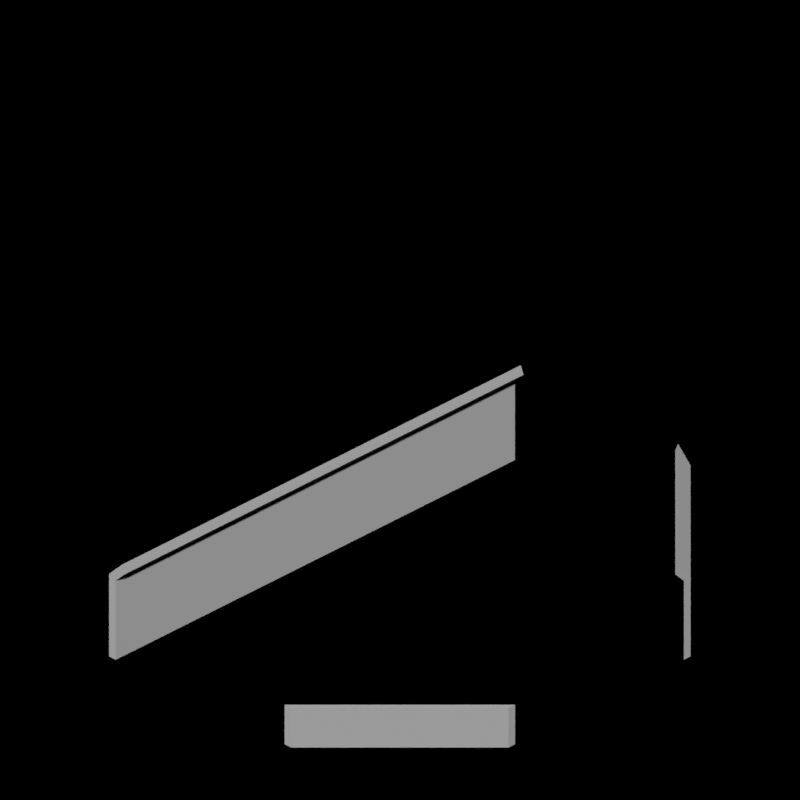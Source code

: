 # Source: tunnel-light.blend  (saved by Blender 2.93.20; exported with 4.5.12 LTS)
import bpy
from mathutils import Matrix  # noqa: F401  (used for matrix-valued properties, if any)

bpy.ops.wm.read_factory_settings(use_empty=True)
scene = bpy.context.scene
scene.name = 'Scene'

# ---- collections
col_collection = bpy.data.collections.new('Collection'); scene.collection.children.link(col_collection)

# ---- images (referenced by path relative to the original .blend; pixels are not part of the script)
import os
ASSET_DIR = os.environ.get("B2B_ASSET_DIR", "")  # directory of the original .blend (textures are referenced by path, not embedded)
HERE = os.path.dirname(os.path.abspath(__file__))  # packed textures are extracted next to this script under _unpacked/

def load_image(name, relpath, width, height, colorspace="sRGB"):
    """Load a texture the original file referenced (path relative to the .blend, or extracted next to this script)."""
    p = next((c for c in (os.path.join(HERE, relpath), os.path.join(ASSET_DIR, relpath)) if relpath and os.path.exists(c)), "")
    if p:
        img = bpy.data.images.load(p, check_existing=True)
        img.name = name
    else:  # same state as the original file: an image datablock whose file is absent (Cycles renders it pink)
        img = bpy.data.images.new(name, width, height)
        img.source = "FILE"
        img.filepath = "//" + (relpath or name)
    img.colorspace_settings.name = colorspace
    return img
img_light_mirrorball_exr_001 = load_image('light_mirrorball.exr.001', 'light_mirrorball.exr', 1024, 1024, 'Linear Rec.709')

# ---- materials (node trees are filled in below, after node groups)
mat_material = bpy.data.materials.new('Material')
mat_material.use_transparent_shadow = False

# ---- node groups
ng_worldmatch_001 = bpy.data.node_groups.new('WorldMatch.001', 'ShaderNodeTree')
_s = ng_worldmatch_001.interface.new_socket(name='Emission', in_out='OUTPUT', socket_type='NodeSocketShader')
_N = ng_worldmatch_001.nodes; _L = ng_worldmatch_001.links
n0 = _N.new('ShaderNodeEmission'); n0.name = 'Emission'; n0.location = (661, -128)
n0.inputs[1].default_value = 10.0
n1 = _N.new('ShaderNodeMapping'); n1.name = 'Mapping'; n1.location = (-416, -70)
n1.vector_type = 'TEXTURE'
n1.inputs[2].default_value = (1.571, 0.0, 3.142)
n1.inputs[3].default_value = (-1.0, -1.0, -1.0)
n2 = _N.new('ShaderNodeTexEnvironment'); n2.name = 'Environment Texture'; n2.location = (-199, -125)
n2.image = img_light_mirrorball_exr_001
n2.projection = 'MIRROR_BALL'
n3 = _N.new('ShaderNodeTexCoord'); n3.name = 'Texture Coordinate'; n3.location = (-661, -64)
n4 = _N.new('ShaderNodeValToRGB'); n4.name = 'ColorRamp.001'; n4.location = (350, -96)
while len(n4.color_ramp.elements) > 1: n4.color_ramp.elements.remove(n4.color_ramp.elements[-1])
n4.color_ramp.elements[0].position = 0.8273; n4.color_ramp.elements[0].color = (0.0, 0.0, 0.0, 1.0)
_e = n4.color_ramp.elements.new(0.9114); _e.color = (0.5, 0.5, 0.5, 1.0)
_e = n4.color_ramp.elements.new(1.0); _e.color = (1.0, 1.0, 1.0, 1.0)
n5 = _N.new('NodeGroupInput'); n5.name = 'Group Input'; n5.location = (-861, 0)
n6 = _N.new('NodeGroupOutput'); n6.name = 'Group Output'; n6.location = (851, 0)
_L.new(n0.outputs[0], n6.inputs[0])
_L.new(n1.outputs[0], n2.inputs[0])
_L.new(n3.outputs[0], n1.inputs[0])
_L.new(n4.outputs[0], n0.inputs[0])
_L.new(n2.outputs[0], n4.inputs[0])
n6.is_active_output = True

# ---- material node trees
mat_material.use_nodes = True; mat_material.node_tree.nodes.clear()
_N = mat_material.node_tree.nodes; _L = mat_material.node_tree.links
n0 = _N.new('ShaderNodeOutputMaterial'); n0.name = 'Material Output'; n0.location = (300, 300)
n1 = _N.new('ShaderNodeBsdfDiffuse'); n1.name = 'Diffuse BSDF'; n1.location = (10, 300)
n1.inputs[0].default_value = (0.42, 0.42, 0.42, 1.0)
n1.inputs[1].default_value = 0.5
_L.new(n1.outputs[0], n0.inputs[0])
n0.is_active_output = True

# ---- world
world_world_001 = bpy.data.worlds.new('World.001'); scene.world = world_world_001
world_world_001.use_nodes = True; world_world_001.node_tree.nodes.clear()
_N = world_world_001.node_tree.nodes; _L = world_world_001.node_tree.links
n0 = _N.new('ShaderNodeOutputWorld'); n0.name = 'World Output'; n0.location = (269, 188)
n1 = _N.new('ShaderNodeGroup'); n1.name = 'Group'; n1.location = (-100, 413)
n1.node_tree = ng_worldmatch_001
_L.new(n1.outputs[0], n0.inputs[0])
n0.is_active_output = True
world_world_001.color = (0.05088, 0.05088, 0.05088)
world_world_001.use_sun_shadow = False
world_world_001.sun_shadow_jitter_overblur = 0.0

# ---- cameras
cam_camera_002 = bpy.data.cameras.new('Camera.002')
cam_camera_002.type = 'ORTHO'
cam_camera_002.clip_end = 100.0
cam_camera_002.sensor_width = 32.0
cam_camera_002.ortho_scale = 11.76
cam_camera_002.show_background_images = True

# ---- meshes
me_referanceobject = bpy.data.meshes.new('ReferanceObject')
me_referanceobject.from_pydata([(-1.0, -1.0, 0.0), (1.0, -1.0, 0.0), (-1.0, 1.0, 0.0), (1.0, 1.0, 0.0), (-1.0, -1.0, 0.3906), (1.0, -1.0, 0.3906), (-1.0, 1.0, 0.3906), (1.0, 1.0, 0.3906), (-1.0, -1.0, 0.7836), (1.0, -1.0, 0.7836), (-1.0, 1.0, 0.7836), (1.0, 1.0, 0.7836)], [(2, 0), (0, 1), (1, 3), (3, 2), (4, 6), (5, 4), (7, 5), (6, 7), (8, 10), (9, 8), (11, 9), (10, 11), (1, 7), (1, 4), (0, 5), (3, 5), (3, 6), (2, 7), (2, 4), (0, 6), (2, 8), (2, 11), (0, 10), (0, 9), (1, 8), (1, 11), (3, 9), (3, 10)], [])
_uv = me_referanceobject.uv_layers.new(name='UVMap')
_uv.uv.foreach_set('vector', [])
me_referanceobject.use_remesh_fix_poles = True
me_referanceobject.use_remesh_preserve_attributes = False
me_referanceobject.update()
me_cube_024 = bpy.data.meshes.new('Cube.024')
me_cube_024.from_pydata([(1.894, 4.151, 0.0), (1.894, -4.151, 0.0), (-1.894, 4.151, 0.0), (-1.894, -4.151, 0.0), (-1.634, -4.151, 1.66), (-1.894, -4.151, 1.4), (-1.894, 4.151, 1.4), (-1.634, 4.151, 1.66), (1.894, -4.151, 1.4), (1.634, -4.151, 1.66), (1.634, 4.151, 1.66), (1.894, 4.151, 1.4), (1.755, 4.151, 0.0), (1.755, -4.151, 0.0), (-1.755, 4.151, 0.0), (-1.755, -4.151, 0.0), (-1.576, -4.151, 1.521), (-1.755, -4.151, 1.342), (-1.755, 4.151, 1.342), (-1.576, 4.151, 1.521), (1.755, -4.151, 1.342), (1.576, -4.151, 1.521), (1.576, 4.151, 1.521), (1.755, 4.151, 1.342)], [], [(10, 7, 4, 9), (0, 11, 8, 1), (3, 5, 6, 2), (4, 7, 6, 5), (10, 9, 8, 11), (22, 21, 16, 19), (12, 13, 20, 23), (15, 14, 18, 17), (16, 17, 18, 19), (22, 23, 20, 21), (10, 11, 23, 22), (6, 7, 19, 18), (3, 2, 14, 15), (4, 5, 17, 16), (0, 1, 13, 12), (8, 9, 21, 20), (1, 8, 20, 13), (9, 4, 16, 21), (5, 3, 15, 17), (2, 6, 18, 14), (7, 10, 22, 19), (11, 0, 12, 23)])
_uv = me_cube_024.uv_layers.new(name='UVMap')
_uv.uv.foreach_set('vector', [0.6451, 0.5, 0.8549, 0.5, 0.8549, 0.75, 0.6451, 0.75, 0.375, 0.5, 0.5858, 0.5, 0.5858, 0.75, 0.375, 0.75, 0.375, 0.0, 0.5858, 0.0, 0.5858, 0.25, 0.375, 0.25, 0.625, 0.0, 0.625, 0.25, 0.5858, 0.25, 0.5858, 0.0, 0.6451, 0.5, 0.6451, 0.75, 0.5858, 0.75, 0.5858, 0.5, 0.6451, 0.5, 0.6451, 0.75, 0.8549, 0.75, 0.8549, 0.5, 0.375, 0.5, 0.375, 0.75, 0.5858, 0.75, 0.5858, 0.5, 0.375, 0.0, 0.375, 0.25, 0.5858, 0.25, 0.5858, 0.0, 0.625, 0.0, 0.5858, 0.0, 0.5858, 0.25, 0.625, 0.25, 0.6451, 0.5, 0.5858, 0.5, 0.5858, 0.75, 0.6451, 0.75, 0.6451, 0.5, 0.5858, 0.5, 0.5858, 0.5, 0.6451, 0.5, 0.5858, 0.25, 0.625, 0.25, 0.625, 0.25, 0.5858, 0.25, 0.375, 0.0, 0.375, 0.25, 0.375, 0.25, 0.375, 0.0, 0.625, 0.0, 0.5858, 0.0, 0.5858, 0.0, 0.625, 0.0, 0.375, 0.5, 0.375, 0.75, 0.375, 0.75, 0.375, 0.5, 0.5858, 0.75, 0.6451, 0.75, 0.6451, 0.75, 0.5858, 0.75, 0.375, 0.75, 0.5858, 0.75, 0.5858, 0.75, 0.375, 0.75, 0.6451, 0.75, 0.8549, 0.75, 0.8549, 0.75, 0.6451, 0.75, 0.5858, 0.0, 0.375, 0.0, 0.375, 0.0, 0.5858, 0.0, 0.375, 0.25, 0.5858, 0.25, 0.5858, 0.25, 0.375, 0.25, 0.8549, 0.5, 0.6451, 0.5, 0.6451, 0.5, 0.8549, 0.5, 0.5858, 0.5, 0.375, 0.5, 0.375, 0.5, 0.5858, 0.5])
me_cube_024.materials.append(mat_material)
me_cube_024.use_remesh_fix_poles = True
me_cube_024.use_remesh_preserve_attributes = False
me_cube_024.update()
me_cube_025 = bpy.data.meshes.new('Cube.025')
me_cube_025.from_pydata([(4.151, -1.894, 0.0), (1.894, -4.151, 0.0), (4.151, 1.894, 0.0), (-1.894, -4.151, 0.0), (-1.634, -4.151, 1.66), (-1.894, -4.151, 1.4), (4.151, 1.894, 1.4), (4.151, 1.634, 1.66), (1.894, -4.151, 1.4), (1.634, -4.151, 1.66), (4.151, -1.634, 1.66), (4.151, -1.894, 1.4), (4.151, -1.755, 0.0), (1.755, -4.151, 0.0), (4.151, 1.755, 0.0), (-1.755, -4.151, 0.0), (-1.576, -4.151, 1.521), (-1.755, -4.151, 1.342), (4.151, 1.755, 1.342), (4.151, 1.576, 1.521), (1.755, -4.151, 1.342), (1.576, -4.151, 1.521), (4.151, -1.576, 1.521), (4.151, -1.755, 1.342)], [], [(10, 7, 4, 9), (0, 11, 8, 1), (3, 5, 6, 2), (4, 7, 6, 5), (10, 9, 8, 11), (22, 21, 16, 19), (12, 13, 20, 23), (15, 14, 18, 17), (16, 17, 18, 19), (22, 23, 20, 21), (10, 11, 23, 22), (6, 7, 19, 18), (3, 2, 14, 15), (4, 5, 17, 16), (0, 1, 13, 12), (8, 9, 21, 20), (1, 8, 20, 13), (9, 4, 16, 21), (5, 3, 15, 17), (2, 6, 18, 14), (7, 10, 22, 19), (11, 0, 12, 23)])
_uv = me_cube_025.uv_layers.new(name='UVMap')
_uv.uv.foreach_set('vector', [0.6451, 0.5, 0.8549, 0.5, 0.8549, 0.75, 0.6451, 0.75, 0.375, 0.5, 0.5858, 0.5, 0.5858, 0.75, 0.375, 0.75, 0.375, 0.0, 0.5858, 0.0, 0.5858, 0.25, 0.375, 0.25, 0.625, 0.0, 0.625, 0.25, 0.5858, 0.25, 0.5858, 0.0, 0.6451, 0.5, 0.6451, 0.75, 0.5858, 0.75, 0.5858, 0.5, 0.6451, 0.5, 0.6451, 0.75, 0.8549, 0.75, 0.8549, 0.5, 0.375, 0.5, 0.375, 0.75, 0.5858, 0.75, 0.5858, 0.5, 0.375, 0.0, 0.375, 0.25, 0.5858, 0.25, 0.5858, 0.0, 0.625, 0.0, 0.5858, 0.0, 0.5858, 0.25, 0.625, 0.25, 0.6451, 0.5, 0.5858, 0.5, 0.5858, 0.75, 0.6451, 0.75, 0.6451, 0.5, 0.5858, 0.5, 0.5858, 0.5, 0.6451, 0.5, 0.5858, 0.25, 0.625, 0.25, 0.625, 0.25, 0.5858, 0.25, 0.375, 0.0, 0.375, 0.25, 0.375, 0.25, 0.375, 0.0, 0.625, 0.0, 0.5858, 0.0, 0.5858, 0.0, 0.625, 0.0, 0.375, 0.5, 0.375, 0.75, 0.375, 0.75, 0.375, 0.5, 0.5858, 0.75, 0.6451, 0.75, 0.6451, 0.75, 0.5858, 0.75, 0.375, 0.75, 0.5858, 0.75, 0.5858, 0.75, 0.375, 0.75, 0.6451, 0.75, 0.8549, 0.75, 0.8549, 0.75, 0.6451, 0.75, 0.5858, 0.0, 0.375, 0.0, 0.375, 0.0, 0.5858, 0.0, 0.375, 0.25, 0.5858, 0.25, 0.5858, 0.25, 0.375, 0.25, 0.8549, 0.5, 0.6451, 0.5, 0.6451, 0.5, 0.8549, 0.5, 0.5858, 0.5, 0.375, 0.5, 0.375, 0.5, 0.5858, 0.5])
me_cube_025.materials.append(mat_material)
me_cube_025.use_remesh_fix_poles = True
me_cube_025.use_remesh_preserve_attributes = False
me_cube_025.update()
me_cube_026 = bpy.data.meshes.new('Cube.026')
me_cube_026.from_pydata([(1.894, 4.151, 0.0), (1.894, -4.151, 0.0), (-1.894, 4.151, 0.0), (-1.894, -4.151, 0.0), (-1.634, -4.151, 1.66), (-1.894, -4.151, 1.4), (-1.894, 4.151, 1.4), (-1.634, 4.151, 1.66), (1.894, -4.151, 1.4), (1.634, -4.151, 1.66), (1.634, 4.151, 1.66), (1.894, 4.151, 1.4), (1.755, 4.151, 0.0), (1.755, -4.151, 0.0), (-1.755, 4.151, 0.0), (-1.755, -4.151, 0.0), (-1.576, -4.151, 1.521), (-1.755, -4.151, 1.342), (-1.755, 4.151, 1.342), (-1.576, 4.151, 1.521), (1.755, -4.151, 1.342), (1.576, -4.151, 1.521), (1.576, 4.151, 1.521), (1.755, 4.151, 1.342), (4.151, -1.894, 0.0), (4.151, 1.894, 0.0), (4.151, 1.894, 1.4), (4.151, 1.634, 1.66), (4.151, -1.634, 1.66), (4.151, -1.894, 1.4), (4.151, -1.755, 0.0), (4.151, 1.755, 0.0), (4.151, 1.755, 1.342), (4.151, 1.576, 1.521), (4.151, -1.576, 1.521), (4.151, -1.755, 1.342), (-1.894, -4.151, 0.6712), (1.755, 4.151, 0.6712), (-1.894, 4.151, 0.6712), (1.755, -4.151, 0.6712), (4.151, 1.755, 0.6712), (1.894, 4.151, 0.6712), (4.151, 1.894, 0.6712), (-1.755, -4.151, 0.6712), (4.151, -1.755, 0.6712), (1.894, -4.151, 0.6712), (-1.755, 4.151, 0.6712), (4.151, -1.894, 0.6712)], [], [(21, 34, 35, 20), (30, 13, 39, 44), (3, 36, 38, 2), (4, 7, 6, 5), (33, 34, 21, 22), (32, 23, 37, 40), (31, 12, 0, 25), (15, 14, 46, 43), (16, 17, 18, 19), (33, 22, 23, 32), (10, 11, 23, 22), (6, 7, 19, 18), (3, 2, 14, 15), (4, 5, 17, 16), (30, 24, 1, 13), (8, 9, 21, 20), (1, 45, 39, 13), (9, 4, 16, 21), (5, 36, 43, 17), (2, 38, 46, 14), (7, 10, 22, 19), (11, 41, 37, 23), (28, 29, 35, 34), (26, 27, 33, 32), (25, 42, 40, 31), (27, 28, 34, 33), (29, 47, 44, 35), (16, 19, 22, 21), (7, 4, 9, 10), (27, 10, 9, 28), (11, 10, 27, 26), (0, 41, 42, 25), (9, 8, 29, 28), (1, 24, 47, 45), (42, 41, 11, 26), (45, 47, 29, 8), (38, 36, 5, 6), (39, 45, 8, 20), (43, 36, 3, 15), (40, 42, 26, 32), (44, 47, 24, 30), (44, 39, 20, 35), (40, 37, 12, 31), (43, 46, 18, 17), (46, 38, 6, 18), (37, 41, 0, 12)])
_uv = me_cube_026.uv_layers.new(name='UVMap')
_uv.uv.foreach_set('vector', [0.6451, 0.75, 0.6451, 0.5, 0.5858, 0.5, 0.5858, 0.75, 0.375, 0.5, 0.375, 0.75, 0.4804, 0.75, 0.4804, 0.5, 0.375, 0.0, 0.4761, 0.0, 0.4761, 0.25, 0.375, 0.25, 0.625, 0.0, 0.625, 0.25, 0.5858, 0.25, 0.5858, 0.0, 0.8549, 0.5, 0.6451, 0.5, 0.6451, 0.75, 0.6451, 0.5, 0.5858, 0.25, 0.5858, 0.5, 0.4804, 0.5, 0.4804, 0.25, 0.375, 0.25, 0.375, 0.5, 0.375, 0.5, 0.375, 0.25, 0.375, 0.0, 0.375, 0.25, 0.4804, 0.25, 0.4804, 0.0, 0.625, 0.0, 0.5858, 0.0, 0.5858, 0.25, 0.625, 0.25, 0.625, 0.25, 0.6451, 0.5, 0.5858, 0.5, 0.5858, 0.25, 0.6451, 0.5, 0.5858, 0.5, 0.5858, 0.5, 0.6451, 0.5, 0.5858, 0.25, 0.625, 0.25, 0.625, 0.25, 0.5858, 0.25, 0.375, 0.0, 0.375, 0.25, 0.375, 0.25, 0.375, 0.0, 0.625, 0.0, 0.5858, 0.0, 0.5858, 0.0, 0.625, 0.0, 0.375, 0.5, 0.375, 0.5, 0.375, 0.75, 0.375, 0.75, 0.5858, 0.75, 0.6451, 0.75, 0.6451, 0.75, 0.5858, 0.75, 0.375, 0.75, 0.4761, 0.75, 0.4804, 0.75, 0.375, 0.75, 0.6451, 0.75, 0.8549, 0.75, 0.8549, 0.75, 0.6451, 0.75, 0.5858, 0.0, 0.4761, 0.0, 0.4804, 0.0, 0.5858, 0.0, 0.375, 0.25, 0.4761, 0.25, 0.4804, 0.25, 0.375, 0.25, 0.8549, 0.5, 0.6451, 0.5, 0.6451, 0.5, 0.8549, 0.5, 0.5858, 0.5, 0.4761, 0.5, 0.4804, 0.5, 0.5858, 0.5, 0.6451, 0.5, 0.5858, 0.5, 0.5858, 0.5, 0.6451, 0.5, 0.5858, 0.25, 0.625, 0.25, 0.625, 0.25, 0.5858, 0.25, 0.375, 0.25, 0.4761, 0.25, 0.4804, 0.25, 0.375, 0.25, 0.8549, 0.5, 0.6451, 0.5, 0.6451, 0.5, 0.8549, 0.5, 0.5858, 0.5, 0.4761, 0.5, 0.4804, 0.5, 0.5858, 0.5, 0.8549, 0.75, 0.8549, 0.5, 0.6451, 0.5, 0.6451, 0.75, 0.8549, 0.5, 0.8549, 0.75, 0.6451, 0.75, 0.6451, 0.5, 0.8549, 0.5, 0.6451, 0.5, 0.6451, 0.75, 0.6451, 0.5, 0.5858, 0.5, 0.6451, 0.5, 0.625, 0.25, 0.5858, 0.25, 0.375, 0.5, 0.4761, 0.5, 0.4761, 0.25, 0.375, 0.25, 0.6451, 0.75, 0.5858, 0.75, 0.5858, 0.5, 0.6451, 0.5, 0.375, 0.75, 0.375, 0.5, 0.4761, 0.5, 0.4761, 0.75, 0.4761, 0.25, 0.4761, 0.5, 0.5858, 0.5, 0.5858, 0.25, 0.4761, 0.75, 0.4761, 0.5, 0.5858, 0.5, 0.5858, 0.75, 0.4761, 0.25, 0.4761, 0.0, 0.5858, 0.0, 0.5858, 0.25, 0.4804, 0.75, 0.4761, 0.75, 0.5858, 0.75, 0.5858, 0.75, 0.4804, 0.0, 0.4761, 0.0, 0.375, 0.0, 0.375, 0.0, 0.4804, 0.25, 0.4761, 0.25, 0.5858, 0.25, 0.5858, 0.25, 0.4804, 0.5, 0.4761, 0.5, 0.375, 0.5, 0.375, 0.5, 0.4804, 0.5, 0.4804, 0.75, 0.5858, 0.75, 0.5858, 0.5, 0.4804, 0.25, 0.4804, 0.5, 0.375, 0.5, 0.375, 0.25, 0.4804, 0.0, 0.4804, 0.25, 0.5858, 0.25, 0.5858, 0.0, 0.4804, 0.25, 0.4761, 0.25, 0.5858, 0.25, 0.5858, 0.25, 0.4804, 0.5, 0.4761, 0.5, 0.375, 0.5, 0.375, 0.5])
me_cube_026.materials.append(mat_material)
me_cube_026.use_remesh_fix_poles = True
me_cube_026.use_remesh_preserve_attributes = False
me_cube_026.update()
me_cube_027 = bpy.data.meshes.new('Cube.027')
me_cube_027.from_pydata([(1.894, 4.151, 0.0), (1.894, -4.151, 0.0), (-1.634, -4.151, 1.66), (1.894, -4.151, 1.4), (1.634, -4.151, 1.66), (1.634, 4.151, 1.66), (1.894, 4.151, 1.4), (1.755, 4.151, 0.0), (1.755, -4.151, 0.0), (-1.576, -4.151, 1.521), (1.755, -4.151, 1.342), (1.576, -4.151, 1.521), (1.576, 4.151, 1.521), (1.755, 4.151, 1.342), (4.151, -1.894, 0.0), (4.151, 1.894, 0.0), (4.151, 1.894, 1.4), (4.151, 1.634, 1.66), (4.151, -1.634, 1.66), (4.151, -1.894, 1.4), (4.151, -1.755, 0.0), (4.151, 1.755, 0.0), (4.151, 1.755, 1.342), (4.151, 1.576, 1.521), (4.151, -1.576, 1.521), (4.151, -1.755, 1.342), (-1.894, -4.151, 0.0), (-1.894, 4.151, 0.0), (-1.894, 4.151, 1.4), (-1.634, 4.151, 1.66), (-1.894, -4.151, 1.4), (-1.755, -4.151, 0.0), (-1.755, 4.151, 0.0), (-1.755, 4.151, 1.342), (-1.576, 4.151, 1.521), (-1.755, -4.151, 1.342), (-4.151, 1.894, 0.0), (-4.151, -1.894, 0.0), (-4.151, -1.894, 1.4), (-4.151, -1.634, 1.66), (-4.151, 1.634, 1.66), (-4.151, 1.894, 1.4), (-4.151, 1.755, 0.0), (-4.151, -1.755, 0.0), (-4.151, -1.755, 1.342), (-4.151, -1.576, 1.521), (-4.151, 1.576, 1.521), (-4.151, 1.755, 1.342)], [], [(11, 24, 25, 10), (20, 8, 10, 25), (23, 24, 11, 12), (22, 13, 7, 21), (21, 7, 0, 15), (23, 12, 13, 22), (5, 6, 13, 12), (20, 14, 1, 8), (3, 4, 11, 10), (1, 3, 10, 8), (4, 2, 9, 11), (29, 5, 12, 34), (6, 0, 7, 13), (18, 19, 25, 24), (16, 17, 23, 22), (15, 16, 22, 21), (17, 18, 24, 23), (19, 14, 20, 25), (9, 34, 12, 11), (29, 2, 4, 5), (17, 5, 4, 18), (6, 5, 17, 16), (0, 6, 16, 15), (4, 3, 19, 18), (1, 14, 19, 3), (34, 46, 47, 33), (42, 32, 33, 47), (45, 46, 34, 9), (44, 35, 31, 43), (43, 31, 26, 37), (45, 9, 35, 44), (2, 30, 35, 9), (42, 36, 27, 32), (28, 29, 34, 33), (27, 28, 33, 32), (30, 26, 31, 35), (40, 41, 47, 46), (38, 39, 45, 44), (37, 38, 44, 43), (39, 40, 46, 45), (41, 36, 42, 47), (39, 2, 29, 40), (30, 2, 39, 38), (26, 30, 38, 37), (29, 28, 41, 40), (27, 36, 41, 28)])
_uv = me_cube_027.uv_layers.new(name='UVMap')
_uv.uv.foreach_set('vector', [0.6451, 0.75, 0.6451, 0.5, 0.5858, 0.5, 0.5858, 0.75, 0.375, 0.5, 0.375, 0.75, 0.5858, 0.75, 0.5858, 0.5, 0.8549, 0.5, 0.6451, 0.5, 0.6451, 0.75, 0.6451, 0.5, 0.5858, 0.25, 0.5858, 0.5, 0.375, 0.5, 0.375, 0.25, 0.375, 0.25, 0.375, 0.5, 0.375, 0.5, 0.375, 0.25, 0.625, 0.25, 0.6451, 0.5, 0.5858, 0.5, 0.5858, 0.25, 0.6451, 0.5, 0.5858, 0.5, 0.5858, 0.5, 0.6451, 0.5, 0.375, 0.5, 0.375, 0.5, 0.375, 0.75, 0.375, 0.75, 0.5858, 0.75, 0.6451, 0.75, 0.6451, 0.75, 0.5858, 0.75, 0.375, 0.75, 0.5858, 0.75, 0.5858, 0.75, 0.375, 0.75, 0.6451, 0.75, 0.8549, 0.75, 0.8549, 0.75, 0.6451, 0.75, 0.8549, 0.5, 0.6451, 0.5, 0.6451, 0.5, 0.8549, 0.5, 0.5858, 0.5, 0.375, 0.5, 0.375, 0.5, 0.5858, 0.5, 0.6451, 0.5, 0.5858, 0.5, 0.5858, 0.5, 0.6451, 0.5, 0.5858, 0.25, 0.625, 0.25, 0.625, 0.25, 0.5858, 0.25, 0.375, 0.25, 0.5858, 0.25, 0.5858, 0.25, 0.375, 0.25, 0.8549, 0.5, 0.6451, 0.5, 0.6451, 0.5, 0.8549, 0.5, 0.5858, 0.5, 0.375, 0.5, 0.375, 0.5, 0.5858, 0.5, 0.8549, 0.75, 0.8549, 0.5, 0.6451, 0.5, 0.6451, 0.75, 0.8549, 0.5, 0.8549, 0.75, 0.6451, 0.75, 0.6451, 0.5, 0.8549, 0.5, 0.6451, 0.5, 0.6451, 0.75, 0.6451, 0.5, 0.5858, 0.5, 0.6451, 0.5, 0.625, 0.25, 0.5858, 0.25, 0.375, 0.5, 0.5858, 0.5, 0.5858, 0.25, 0.375, 0.25, 0.6451, 0.75, 0.5858, 0.75, 0.5858, 0.5, 0.6451, 0.5, 0.375, 0.75, 0.375, 0.5, 0.5858, 0.5, 0.5858, 0.75, 0.6451, 0.75, 0.6451, 0.5, 0.5858, 0.5, 0.5858, 0.75, 0.375, 0.5, 0.375, 0.75, 0.5858, 0.75, 0.5858, 0.5, 0.8549, 0.5, 0.6451, 0.5, 0.6451, 0.75, 0.6451, 0.5, 0.5858, 0.25, 0.5858, 0.5, 0.375, 0.5, 0.375, 0.25, 0.375, 0.25, 0.375, 0.5, 0.375, 0.5, 0.375, 0.25, 0.625, 0.25, 0.6451, 0.5, 0.5858, 0.5, 0.5858, 0.25, 0.6451, 0.5, 0.5858, 0.5, 0.5858, 0.5, 0.6451, 0.5, 0.375, 0.5, 0.375, 0.5, 0.375, 0.75, 0.375, 0.75, 0.5858, 0.75, 0.6451, 0.75, 0.6451, 0.75, 0.5858, 0.75, 0.375, 0.75, 0.5858, 0.75, 0.5858, 0.75, 0.375, 0.75, 0.5858, 0.5, 0.375, 0.5, 0.375, 0.5, 0.5858, 0.5, 0.6451, 0.5, 0.5858, 0.5, 0.5858, 0.5, 0.6451, 0.5, 0.5858, 0.25, 0.625, 0.25, 0.625, 0.25, 0.5858, 0.25, 0.375, 0.25, 0.5858, 0.25, 0.5858, 0.25, 0.375, 0.25, 0.8549, 0.5, 0.6451, 0.5, 0.6451, 0.5, 0.8549, 0.5, 0.5858, 0.5, 0.375, 0.5, 0.375, 0.5, 0.5858, 0.5, 0.8549, 0.5, 0.6451, 0.5, 0.6451, 0.75, 0.6451, 0.5, 0.5858, 0.5, 0.6451, 0.5, 0.625, 0.25, 0.5858, 0.25, 0.375, 0.5, 0.5858, 0.5, 0.5858, 0.25, 0.375, 0.25, 0.6451, 0.75, 0.5858, 0.75, 0.5858, 0.5, 0.6451, 0.5, 0.375, 0.75, 0.375, 0.5, 0.5858, 0.5, 0.5858, 0.75])
me_cube_027.materials.append(mat_material)
me_cube_027.use_remesh_fix_poles = True
me_cube_027.use_remesh_preserve_attributes = False
me_cube_027.update()
me_cube_028 = bpy.data.meshes.new('Cube.028')
me_cube_028.from_pydata([(1.894, 4.151, 1.66), (1.894, -4.151, 0.0), (-1.894, 4.151, 1.66), (-1.894, -4.151, 0.0), (-1.634, -4.151, 1.66), (-1.894, -4.151, 1.4), (-1.894, 4.151, 3.06), (-1.634, 4.151, 3.32), (1.894, -4.151, 1.4), (1.634, -4.151, 1.66), (1.634, 4.151, 3.32), (1.894, 4.151, 3.06), (1.755, 4.151, 1.66), (1.755, -4.151, 0.0), (-1.755, 4.151, 1.66), (-1.755, -4.151, 0.0), (-1.576, -4.151, 1.521), (-1.755, -4.151, 1.342), (-1.755, 4.151, 3.002), (-1.576, 4.151, 3.181), (1.755, -4.151, 1.342), (1.576, -4.151, 1.521), (1.576, 4.151, 3.181), (1.755, 4.151, 3.002)], [], [(10, 7, 4, 9), (0, 11, 8, 1), (3, 5, 6, 2), (4, 7, 6, 5), (10, 9, 8, 11), (22, 21, 16, 19), (12, 13, 20, 23), (15, 14, 18, 17), (16, 17, 18, 19), (22, 23, 20, 21), (10, 11, 23, 22), (6, 7, 19, 18), (3, 2, 14, 15), (4, 5, 17, 16), (0, 1, 13, 12), (8, 9, 21, 20), (1, 8, 20, 13), (9, 4, 16, 21), (5, 3, 15, 17), (2, 6, 18, 14), (7, 10, 22, 19), (11, 0, 12, 23)])
_uv = me_cube_028.uv_layers.new(name='UVMap')
_uv.uv.foreach_set('vector', [0.6451, 0.5, 0.8549, 0.5, 0.8549, 0.75, 0.6451, 0.75, 0.375, 0.5, 0.5858, 0.5, 0.5858, 0.75, 0.375, 0.75, 0.375, 0.0, 0.5858, 0.0, 0.5858, 0.25, 0.375, 0.25, 0.625, 0.0, 0.625, 0.25, 0.5858, 0.25, 0.5858, 0.0, 0.6451, 0.5, 0.6451, 0.75, 0.5858, 0.75, 0.5858, 0.5, 0.6451, 0.5, 0.6451, 0.75, 0.8549, 0.75, 0.8549, 0.5, 0.375, 0.5, 0.375, 0.75, 0.5858, 0.75, 0.5858, 0.5, 0.375, 0.0, 0.375, 0.25, 0.5858, 0.25, 0.5858, 0.0, 0.625, 0.0, 0.5858, 0.0, 0.5858, 0.25, 0.625, 0.25, 0.6451, 0.5, 0.5858, 0.5, 0.5858, 0.75, 0.6451, 0.75, 0.6451, 0.5, 0.5858, 0.5, 0.5858, 0.5, 0.6451, 0.5, 0.5858, 0.25, 0.625, 0.25, 0.625, 0.25, 0.5858, 0.25, 0.375, 0.0, 0.375, 0.25, 0.375, 0.25, 0.375, 0.0, 0.625, 0.0, 0.5858, 0.0, 0.5858, 0.0, 0.625, 0.0, 0.375, 0.5, 0.375, 0.75, 0.375, 0.75, 0.375, 0.5, 0.5858, 0.75, 0.6451, 0.75, 0.6451, 0.75, 0.5858, 0.75, 0.375, 0.75, 0.5858, 0.75, 0.5858, 0.75, 0.375, 0.75, 0.6451, 0.75, 0.8549, 0.75, 0.8549, 0.75, 0.6451, 0.75, 0.5858, 0.0, 0.375, 0.0, 0.375, 0.0, 0.5858, 0.0, 0.375, 0.25, 0.5858, 0.25, 0.5858, 0.25, 0.375, 0.25, 0.8549, 0.5, 0.6451, 0.5, 0.6451, 0.5, 0.8549, 0.5, 0.5858, 0.5, 0.375, 0.5, 0.375, 0.5, 0.5858, 0.5])
me_cube_028.materials.append(mat_material)
me_cube_028.use_remesh_fix_poles = True
me_cube_028.use_remesh_preserve_attributes = False
me_cube_028.update()
me_cube_029 = bpy.data.meshes.new('Cube.029')
me_cube_029.from_pydata([(1.894, 4.151, 3.33), (1.894, -4.151, 0.0), (-1.894, 4.151, 3.33), (-1.894, -4.151, 0.0), (-1.634, -4.151, 1.66), (-1.894, -4.151, 1.4), (-1.894, 4.151, 4.73), (-1.634, 4.151, 4.99), (1.894, -4.151, 1.4), (1.634, -4.151, 1.66), (1.634, 4.151, 4.99), (1.894, 4.151, 4.73), (1.755, 4.151, 3.33), (1.755, -4.151, 0.0), (-1.755, 4.151, 3.33), (-1.755, -4.151, 0.0), (-1.576, -4.151, 1.521), (-1.755, -4.151, 1.342), (-1.755, 4.151, 4.672), (-1.576, 4.151, 4.851), (1.755, -4.151, 1.342), (1.576, -4.151, 1.521), (1.576, 4.151, 4.851), (1.755, 4.151, 4.672)], [], [(10, 7, 4, 9), (0, 11, 8, 1), (3, 5, 6, 2), (4, 7, 6, 5), (10, 9, 8, 11), (22, 21, 16, 19), (12, 13, 20, 23), (15, 14, 18, 17), (16, 17, 18, 19), (22, 23, 20, 21), (10, 11, 23, 22), (6, 7, 19, 18), (3, 2, 14, 15), (4, 5, 17, 16), (0, 1, 13, 12), (8, 9, 21, 20), (1, 8, 20, 13), (9, 4, 16, 21), (5, 3, 15, 17), (2, 6, 18, 14), (7, 10, 22, 19), (11, 0, 12, 23)])
_uv = me_cube_029.uv_layers.new(name='UVMap')
_uv.uv.foreach_set('vector', [0.6451, 0.5, 0.8549, 0.5, 0.8549, 0.75, 0.6451, 0.75, 0.375, 0.5, 0.5858, 0.5, 0.5858, 0.75, 0.375, 0.75, 0.375, 0.0, 0.5858, 0.0, 0.5858, 0.25, 0.375, 0.25, 0.625, 0.0, 0.625, 0.25, 0.5858, 0.25, 0.5858, 0.0, 0.6451, 0.5, 0.6451, 0.75, 0.5858, 0.75, 0.5858, 0.5, 0.6451, 0.5, 0.6451, 0.75, 0.8549, 0.75, 0.8549, 0.5, 0.375, 0.5, 0.375, 0.75, 0.5858, 0.75, 0.5858, 0.5, 0.375, 0.0, 0.375, 0.25, 0.5858, 0.25, 0.5858, 0.0, 0.625, 0.0, 0.5858, 0.0, 0.5858, 0.25, 0.625, 0.25, 0.6451, 0.5, 0.5858, 0.5, 0.5858, 0.75, 0.6451, 0.75, 0.6451, 0.5, 0.5858, 0.5, 0.5858, 0.5, 0.6451, 0.5, 0.5858, 0.25, 0.625, 0.25, 0.625, 0.25, 0.5858, 0.25, 0.375, 0.0, 0.375, 0.25, 0.375, 0.25, 0.375, 0.0, 0.625, 0.0, 0.5858, 0.0, 0.5858, 0.0, 0.625, 0.0, 0.375, 0.5, 0.375, 0.75, 0.375, 0.75, 0.375, 0.5, 0.5858, 0.75, 0.6451, 0.75, 0.6451, 0.75, 0.5858, 0.75, 0.375, 0.75, 0.5858, 0.75, 0.5858, 0.75, 0.375, 0.75, 0.6451, 0.75, 0.8549, 0.75, 0.8549, 0.75, 0.6451, 0.75, 0.5858, 0.0, 0.375, 0.0, 0.375, 0.0, 0.5858, 0.0, 0.375, 0.25, 0.5858, 0.25, 0.5858, 0.25, 0.375, 0.25, 0.8549, 0.5, 0.6451, 0.5, 0.6451, 0.5, 0.8549, 0.5, 0.5858, 0.5, 0.375, 0.5, 0.375, 0.5, 0.5858, 0.5])
me_cube_029.materials.append(mat_material)
me_cube_029.use_remesh_fix_poles = True
me_cube_029.use_remesh_preserve_attributes = False
me_cube_029.update()
me_cube_030 = bpy.data.meshes.new('Cube.030')
me_cube_030.from_pydata([(1.894, 4.151, 3.33), (1.894, -4.151, 0.0), (-1.894, 4.151, 3.33), (-1.894, -4.151, 0.0), (-1.634, -4.151, 1.66), (-1.894, -4.151, 1.4), (-1.894, 4.151, 4.73), (-1.634, 4.151, 4.99), (1.755, 4.151, 3.33), (1.755, -4.151, 0.0), (-1.755, 4.151, 3.33), (-1.755, -4.151, 0.0), (-1.576, -4.151, 1.521), (-1.755, -4.151, 1.342), (-1.755, 4.151, 4.672), (-1.576, 4.151, 4.851), (1.755, -4.151, 0.6712), (1.894, -4.151, 0.6712), (1.755, 4.151, 4.001), (1.894, 4.151, 4.001)], [], [(3, 5, 6, 2), (4, 7, 6, 5), (8, 9, 16, 18), (11, 10, 14, 13), (12, 13, 14, 15), (6, 7, 15, 14), (3, 2, 10, 11), (4, 5, 13, 12), (0, 1, 9, 8), (16, 17, 19, 18), (1, 17, 16, 9), (7, 4, 12, 15), (5, 3, 11, 13), (2, 6, 14, 10), (1, 0, 19, 17), (18, 19, 0, 8)])
_uv = me_cube_030.uv_layers.new(name='UVMap')
_uv.uv.foreach_set('vector', [0.375, 0.0, 0.5858, 0.0, 0.5858, 0.25, 0.375, 0.25, 0.625, 0.0, 0.625, 0.25, 0.5858, 0.25, 0.5858, 0.0, 0.375, 0.5, 0.375, 0.75, 0.4804, 0.75, 0.4804, 0.5, 0.375, 0.0, 0.375, 0.25, 0.5858, 0.25, 0.5858, 0.0, 0.625, 0.0, 0.5858, 0.0, 0.5858, 0.25, 0.625, 0.25, 0.5858, 0.25, 0.625, 0.25, 0.625, 0.25, 0.5858, 0.25, 0.375, 0.0, 0.375, 0.25, 0.375, 0.25, 0.375, 0.0, 0.625, 0.0, 0.5858, 0.0, 0.5858, 0.0, 0.625, 0.0, 0.375, 0.5, 0.375, 0.75, 0.375, 0.75, 0.375, 0.5, 0.4804, 0.75, 0.4761, 0.75, 0.4761, 0.5, 0.4804, 0.5, 0.375, 0.75, 0.4761, 0.75, 0.4804, 0.75, 0.375, 0.75, 0.625, 0.25, 0.625, 0.0, 0.625, 0.0, 0.625, 0.25, 0.5858, 0.0, 0.375, 0.0, 0.375, 0.0, 0.5858, 0.0, 0.375, 0.25, 0.5858, 0.25, 0.5858, 0.25, 0.375, 0.25, 0.375, 0.75, 0.375, 0.5, 0.4761, 0.5, 0.4761, 0.75, 0.4804, 0.5, 0.4761, 0.5, 0.375, 0.5, 0.375, 0.5])
me_cube_030.materials.append(mat_material)
me_cube_030.use_remesh_fix_poles = True
me_cube_030.use_remesh_preserve_attributes = False
me_cube_030.update()
me_cube_032 = bpy.data.meshes.new('Cube.032')
me_cube_032.from_pydata([(1.894, 4.151, 1.66), (1.894, -4.151, 0.0), (-1.894, 4.151, 1.66), (-1.894, -4.151, 0.0), (-1.634, -4.151, 1.66), (-1.894, -4.151, 1.4), (-1.894, 4.151, 3.06), (-1.634, 4.151, 3.32), (1.755, 4.151, 1.66), (1.755, -4.151, 0.0), (-1.755, 4.151, 1.66), (-1.755, -4.151, 0.0), (-1.576, -4.151, 1.521), (-1.755, -4.151, 1.342), (-1.755, 4.151, 3.002), (-1.576, 4.151, 3.181), (1.755, -4.151, 0.6712), (1.894, -4.151, 0.6712), (1.755, 4.151, 2.331), (1.894, 4.151, 2.331)], [], [(3, 5, 6, 2), (4, 7, 6, 5), (8, 9, 16, 18), (11, 10, 14, 13), (12, 13, 14, 15), (6, 7, 15, 14), (3, 2, 10, 11), (4, 5, 13, 12), (0, 1, 9, 8), (16, 17, 19, 18), (1, 17, 16, 9), (7, 4, 12, 15), (5, 3, 11, 13), (2, 6, 14, 10), (1, 0, 19, 17), (18, 19, 0, 8)])
_uv = me_cube_032.uv_layers.new(name='UVMap')
_uv.uv.foreach_set('vector', [0.375, 0.0, 0.5858, 0.0, 0.5858, 0.25, 0.375, 0.25, 0.625, 0.0, 0.625, 0.25, 0.5858, 0.25, 0.5858, 0.0, 0.375, 0.5, 0.375, 0.75, 0.4804, 0.75, 0.4804, 0.5, 0.375, 0.0, 0.375, 0.25, 0.5858, 0.25, 0.5858, 0.0, 0.625, 0.0, 0.5858, 0.0, 0.5858, 0.25, 0.625, 0.25, 0.5858, 0.25, 0.625, 0.25, 0.625, 0.25, 0.5858, 0.25, 0.375, 0.0, 0.375, 0.25, 0.375, 0.25, 0.375, 0.0, 0.625, 0.0, 0.5858, 0.0, 0.5858, 0.0, 0.625, 0.0, 0.375, 0.5, 0.375, 0.75, 0.375, 0.75, 0.375, 0.5, 0.4804, 0.75, 0.4761, 0.75, 0.4761, 0.5, 0.4804, 0.5, 0.375, 0.75, 0.4761, 0.75, 0.4804, 0.75, 0.375, 0.75, 0.625, 0.25, 0.625, 0.0, 0.625, 0.0, 0.625, 0.25, 0.5858, 0.0, 0.375, 0.0, 0.375, 0.0, 0.5858, 0.0, 0.375, 0.25, 0.5858, 0.25, 0.5858, 0.25, 0.375, 0.25, 0.375, 0.75, 0.375, 0.5, 0.4761, 0.5, 0.4761, 0.75, 0.4804, 0.5, 0.4761, 0.5, 0.375, 0.5, 0.375, 0.5])
me_cube_032.materials.append(mat_material)
me_cube_032.use_remesh_fix_poles = True
me_cube_032.use_remesh_preserve_attributes = False
me_cube_032.update()
me_cube_033 = bpy.data.meshes.new('Cube.033')
me_cube_033.from_pydata([(1.894, 4.151, 0.0), (1.894, -4.151, 0.0), (-1.894, 4.151, 0.0), (-1.894, -4.151, 0.0), (-1.634, -4.151, 1.66), (-1.894, -4.151, 1.4), (-1.894, 4.151, 1.4), (-1.634, 4.151, 1.66), (1.755, 4.151, 0.0), (1.755, -4.151, 0.0), (-1.755, 4.151, 0.0), (-1.755, -4.151, 0.0), (-1.576, -4.151, 1.521), (-1.755, -4.151, 1.342), (-1.755, 4.151, 1.342), (-1.576, 4.151, 1.521), (1.755, -4.151, 0.6712), (1.894, -4.151, 0.6712), (1.755, 4.151, 0.6712), (1.894, 4.151, 0.6712)], [], [(3, 5, 6, 2), (4, 7, 6, 5), (8, 9, 16, 18), (11, 10, 14, 13), (12, 13, 14, 15), (6, 7, 15, 14), (3, 2, 10, 11), (4, 5, 13, 12), (0, 1, 9, 8), (16, 17, 19, 18), (1, 17, 16, 9), (7, 4, 12, 15), (5, 3, 11, 13), (2, 6, 14, 10), (1, 0, 19, 17), (18, 19, 0, 8)])
_uv = me_cube_033.uv_layers.new(name='UVMap')
_uv.uv.foreach_set('vector', [0.375, 0.0, 0.5858, 0.0, 0.5858, 0.25, 0.375, 0.25, 0.625, 0.0, 0.625, 0.25, 0.5858, 0.25, 0.5858, 0.0, 0.375, 0.5, 0.375, 0.75, 0.4804, 0.75, 0.4804, 0.5, 0.375, 0.0, 0.375, 0.25, 0.5858, 0.25, 0.5858, 0.0, 0.625, 0.0, 0.5858, 0.0, 0.5858, 0.25, 0.625, 0.25, 0.5858, 0.25, 0.625, 0.25, 0.625, 0.25, 0.5858, 0.25, 0.375, 0.0, 0.375, 0.25, 0.375, 0.25, 0.375, 0.0, 0.625, 0.0, 0.5858, 0.0, 0.5858, 0.0, 0.625, 0.0, 0.375, 0.5, 0.375, 0.75, 0.375, 0.75, 0.375, 0.5, 0.4804, 0.75, 0.4761, 0.75, 0.4761, 0.5, 0.4804, 0.5, 0.375, 0.75, 0.4761, 0.75, 0.4804, 0.75, 0.375, 0.75, 0.625, 0.25, 0.625, 0.0, 0.625, 0.0, 0.625, 0.25, 0.5858, 0.0, 0.375, 0.0, 0.375, 0.0, 0.5858, 0.0, 0.375, 0.25, 0.5858, 0.25, 0.5858, 0.25, 0.375, 0.25, 0.375, 0.75, 0.375, 0.5, 0.4761, 0.5, 0.4761, 0.75, 0.4804, 0.5, 0.4761, 0.5, 0.375, 0.5, 0.375, 0.5])
me_cube_033.materials.append(mat_material)
me_cube_033.use_remesh_fix_poles = True
me_cube_033.use_remesh_preserve_attributes = False
me_cube_033.update()
me_cube_034 = bpy.data.meshes.new('Cube.034')
me_cube_034.from_pydata([(1.894, 4.151, 0.0), (1.894, -4.151, 0.0), (-1.634, -4.151, 1.66), (1.634, 4.151, 1.66), (1.894, 4.151, 1.4), (1.755, 4.151, 0.0), (1.755, -4.151, 0.0), (-1.576, -4.151, 1.521), (1.576, 4.151, 1.521), (1.755, 4.151, 1.342), (4.151, -1.894, 0.0), (4.151, 1.894, 0.0), (4.151, 1.894, 1.4), (4.151, 1.634, 1.66), (4.151, -1.755, 0.0), (4.151, 1.755, 0.0), (4.151, 1.755, 1.342), (4.151, 1.576, 1.521), (-1.894, -4.151, 0.0), (-1.894, 4.151, 0.0), (-1.894, 4.151, 1.4), (-1.634, 4.151, 1.66), (-1.894, -4.151, 1.4), (-1.755, -4.151, 0.0), (-1.755, 4.151, 0.0), (-1.755, 4.151, 1.342), (-1.576, 4.151, 1.521), (-1.755, -4.151, 1.342), (-4.151, 1.894, 0.0), (-4.151, -1.894, 0.0), (-4.151, -1.894, 1.4), (-4.151, -1.634, 1.66), (-4.151, 1.634, 1.66), (-4.151, 1.894, 1.4), (-4.151, 1.755, 0.0), (-4.151, -1.755, 0.0), (-4.151, -1.755, 1.342), (-4.151, -1.576, 1.521), (-4.151, 1.576, 1.521), (-4.151, 1.755, 1.342), (4.151, -1.755, 0.6712), (1.894, 4.151, 0.6712), (4.151, -1.894, 0.6712), (1.755, -4.151, 0.6712), (4.151, 1.755, 0.6712), (1.894, -4.151, 0.6712), (1.755, 4.151, 0.6712), (4.151, 1.894, 0.6712)], [], [(16, 9, 46, 5, 15, 44), (15, 5, 0, 11), (17, 8, 9, 16), (3, 4, 9, 8), (14, 10, 1, 6), (1, 45, 43, 6), (26, 21, 32, 38), (4, 41, 46, 9), (12, 13, 17, 16), (11, 47, 44, 15), (14, 6, 43, 40), (4, 3, 13, 12), (0, 41, 47, 11), (1, 10, 42, 45), (26, 38, 39, 25), (34, 24, 25, 39), (7, 37, 31, 2), (36, 27, 23, 35), (35, 23, 18, 29), (37, 7, 27, 36), (2, 22, 27, 7), (34, 28, 19, 24), (20, 21, 26, 25), (19, 20, 25, 24), (22, 18, 23, 27), (32, 33, 39, 38), (30, 31, 37, 36), (29, 30, 36, 35), (8, 17, 13, 3), (33, 28, 34, 39), (40, 43, 45, 42), (22, 2, 31, 30), (18, 22, 30, 29), (21, 20, 33, 32), (19, 28, 33, 20), (44, 47, 12, 16), (47, 41, 4, 12), (46, 41, 0, 5), (40, 42, 10, 14)])
_uv = me_cube_034.uv_layers.new(name='UVMap')
_uv.uv.foreach_set('vector', [0.5858, 0.25, 0.5858, 0.5, 0.4804, 0.5, 0.375, 0.5, 0.375, 0.25, 0.4804, 0.25, 0.375, 0.25, 0.375, 0.5, 0.375, 0.5, 0.375, 0.25, 0.625, 0.25, 0.6451, 0.5, 0.5858, 0.5, 0.5858, 0.25, 0.6451, 0.5, 0.5858, 0.5, 0.5858, 0.5, 0.6451, 0.5, 0.375, 0.5, 0.375, 0.5, 0.375, 0.75, 0.375, 0.75, 0.375, 0.75, 0.4761, 0.75, 0.4804, 0.75, 0.375, 0.75, 0.6451, 0.75, 0.6451, 0.75, 0.6451, 0.5, 0.6451, 0.5, 0.5858, 0.5, 0.4761, 0.5, 0.4804, 0.5, 0.5858, 0.5, 0.5858, 0.25, 0.625, 0.25, 0.625, 0.25, 0.5858, 0.25, 0.375, 0.25, 0.4761, 0.25, 0.4804, 0.25, 0.375, 0.25, 0.375, 0.5, 0.375, 0.75, 0.4804, 0.75, 0.4804, 0.5, 0.5858, 0.5, 0.6451, 0.5, 0.625, 0.25, 0.5858, 0.25, 0.375, 0.5, 0.4761, 0.5, 0.4761, 0.25, 0.375, 0.25, 0.375, 0.75, 0.375, 0.5, 0.4761, 0.5, 0.4761, 0.75, 0.6451, 0.75, 0.6451, 0.5, 0.5858, 0.5, 0.5858, 0.75, 0.375, 0.5, 0.375, 0.75, 0.5858, 0.75, 0.5858, 0.5, 0.6451, 0.5, 0.625, 0.25, 0.625, 0.25, 0.6451, 0.5, 0.5858, 0.25, 0.5858, 0.5, 0.375, 0.5, 0.375, 0.25, 0.375, 0.25, 0.375, 0.5, 0.375, 0.5, 0.375, 0.25, 0.625, 0.25, 0.6451, 0.5, 0.5858, 0.5, 0.5858, 0.25, 0.6451, 0.5, 0.5858, 0.5, 0.5858, 0.5, 0.6451, 0.5, 0.375, 0.5, 0.375, 0.5, 0.375, 0.75, 0.375, 0.75, 0.5858, 0.75, 0.6451, 0.75, 0.6451, 0.75, 0.5858, 0.75, 0.375, 0.75, 0.5858, 0.75, 0.5858, 0.75, 0.375, 0.75, 0.5858, 0.5, 0.375, 0.5, 0.375, 0.5, 0.5858, 0.5, 0.6451, 0.5, 0.5858, 0.5, 0.5858, 0.5, 0.6451, 0.5, 0.5858, 0.25, 0.625, 0.25, 0.625, 0.25, 0.5858, 0.25, 0.375, 0.25, 0.5858, 0.25, 0.5858, 0.25, 0.375, 0.25, 0.6451, 0.5, 0.625, 0.25, 0.625, 0.25, 0.6451, 0.5, 0.5858, 0.5, 0.375, 0.5, 0.375, 0.5, 0.5858, 0.5, 0.4804, 0.5, 0.4804, 0.75, 0.4761, 0.75, 0.4761, 0.5, 0.5858, 0.5, 0.6451, 0.5, 0.625, 0.25, 0.5858, 0.25, 0.375, 0.5, 0.5858, 0.5, 0.5858, 0.25, 0.375, 0.25, 0.6451, 0.75, 0.5858, 0.75, 0.5858, 0.5, 0.6451, 0.5, 0.375, 0.75, 0.375, 0.5, 0.5858, 0.5, 0.5858, 0.75, 0.4804, 0.25, 0.4761, 0.25, 0.5858, 0.25, 0.5858, 0.25, 0.4761, 0.25, 0.4761, 0.5, 0.5858, 0.5, 0.5858, 0.25, 0.4804, 0.5, 0.4761, 0.5, 0.375, 0.5, 0.375, 0.5, 0.4804, 0.5, 0.4761, 0.5, 0.375, 0.5, 0.375, 0.5])
me_cube_034.materials.append(mat_material)
me_cube_034.use_remesh_fix_poles = True
me_cube_034.use_remesh_preserve_attributes = False
me_cube_034.update()
me_cube_035 = bpy.data.meshes.new('Cube.035')
me_cube_035.from_pydata([(4.151, -1.894, 0.0), (1.894, -4.151, 0.0), (4.151, 1.894, 0.0), (-1.894, -4.151, 0.0), (-1.634, -4.151, 1.66), (-1.894, -4.151, 1.4), (4.151, 1.894, 1.4), (4.151, 1.634, 1.66), (4.151, -1.755, 0.0), (1.755, -4.151, 0.0), (4.151, 1.755, 0.0), (-1.755, -4.151, 0.0), (-1.576, -4.151, 1.521), (-1.755, -4.151, 1.342), (4.151, 1.755, 1.342), (4.151, 1.576, 1.521), (4.151, -1.894, 0.6712), (-1.894, -4.151, 0.6712), (-1.755, -4.151, 0.6712), (4.151, -1.755, 0.6712), (1.894, -4.151, 0.6712), (4.151, 1.894, 0.6712), (1.755, -4.151, 0.6712), (4.151, 1.755, 0.6712)], [], [(0, 16, 20, 1), (3, 17, 21, 2), (4, 7, 6, 5), (16, 19, 22, 20), (8, 9, 22, 19), (11, 10, 23, 18), (12, 13, 14, 15), (7, 4, 12, 15), (6, 7, 15, 14), (3, 2, 10, 11), (4, 5, 13, 12), (0, 1, 9, 8), (1, 20, 22, 9), (5, 17, 18, 13), (2, 21, 23, 10), (18, 23, 14, 13), (19, 16, 0, 8), (18, 17, 3, 11), (23, 21, 6, 14), (21, 17, 5, 6)])
_uv = me_cube_035.uv_layers.new(name='UVMap')
_uv.uv.foreach_set('vector', [0.375, 0.5, 0.4761, 0.5, 0.4761, 0.75, 0.375, 0.75, 0.375, 0.0, 0.4761, 0.0, 0.4761, 0.25, 0.375, 0.25, 0.625, 0.0, 0.625, 0.25, 0.5858, 0.25, 0.5858, 0.0, 0.4761, 0.5, 0.4804, 0.5, 0.4804, 0.75, 0.4761, 0.75, 0.375, 0.5, 0.375, 0.75, 0.4804, 0.75, 0.4804, 0.5, 0.375, 0.0, 0.375, 0.25, 0.4804, 0.25, 0.4804, 0.0, 0.625, 0.0, 0.5858, 0.0, 0.5858, 0.25, 0.625, 0.25, 0.625, 0.25, 0.625, 0.0, 0.625, 0.0, 0.625, 0.25, 0.5858, 0.25, 0.625, 0.25, 0.625, 0.25, 0.5858, 0.25, 0.375, 0.0, 0.375, 0.25, 0.375, 0.25, 0.375, 0.0, 0.625, 0.0, 0.5858, 0.0, 0.5858, 0.0, 0.625, 0.0, 0.375, 0.5, 0.375, 0.75, 0.375, 0.75, 0.375, 0.5, 0.375, 0.75, 0.4761, 0.75, 0.4804, 0.75, 0.375, 0.75, 0.5858, 0.0, 0.4761, 0.0, 0.4804, 0.0, 0.5858, 0.0, 0.375, 0.25, 0.4761, 0.25, 0.4804, 0.25, 0.375, 0.25, 0.4804, 0.0, 0.4804, 0.25, 0.5858, 0.25, 0.5858, 0.0, 0.4804, 0.5, 0.4761, 0.5, 0.375, 0.5, 0.375, 0.5, 0.4804, 0.0, 0.4761, 0.0, 0.375, 0.0, 0.375, 0.0, 0.4804, 0.25, 0.4761, 0.25, 0.5858, 0.25, 0.5858, 0.25, 0.4761, 0.25, 0.4761, 0.0, 0.5858, 0.0, 0.5858, 0.25])
me_cube_035.materials.append(mat_material)
me_cube_035.use_remesh_fix_poles = True
me_cube_035.use_remesh_preserve_attributes = False
me_cube_035.update()
me_cube_036 = bpy.data.meshes.new('Cube.036')
me_cube_036.from_pydata([(4.151, -1.894, 0.0), (1.894, -4.151, 0.0), (4.151, 1.894, 0.0), (-1.894, -4.151, 0.0), (1.894, -4.151, 1.4), (1.634, -4.151, 1.66), (4.151, -1.634, 1.66), (4.151, -1.894, 1.4), (4.151, -1.755, 0.0), (1.755, -4.151, 0.0), (4.151, 1.755, 0.0), (-1.755, -4.151, 0.0), (1.755, -4.151, 1.342), (1.576, -4.151, 1.521), (4.151, -1.576, 1.521), (4.151, -1.755, 1.342), (4.151, 1.755, 0.6712), (4.151, -1.894, 0.6712), (-1.894, -4.151, 0.6712), (-1.755, -4.151, 0.6712), (4.151, -1.755, 0.6712), (1.894, -4.151, 0.6712), (4.151, 1.894, 0.6712), (1.755, -4.151, 0.6712)], [], [(0, 17, 21, 1), (3, 18, 22, 2), (6, 5, 4, 7), (5, 6, 14, 13), (8, 9, 23, 20), (11, 10, 16, 19), (14, 15, 12, 13), (6, 7, 15, 14), (3, 2, 10, 11), (0, 1, 9, 8), (4, 5, 13, 12), (1, 21, 23, 9), (2, 22, 16, 10), (7, 17, 20, 15), (23, 21, 4, 12), (20, 23, 12, 15), (18, 19, 16, 22), (20, 17, 0, 8), (21, 17, 7, 4), (19, 18, 3, 11)])
_uv = me_cube_036.uv_layers.new(name='UVMap')
_uv.uv.foreach_set('vector', [0.375, 0.5, 0.4761, 0.5, 0.4761, 0.75, 0.375, 0.75, 0.375, 0.0, 0.4761, 0.0, 0.4761, 0.25, 0.375, 0.25, 0.6451, 0.5, 0.6451, 0.75, 0.5858, 0.75, 0.5858, 0.5, 0.6451, 0.75, 0.6451, 0.5, 0.6451, 0.5, 0.6451, 0.75, 0.375, 0.5, 0.375, 0.75, 0.4804, 0.75, 0.4804, 0.5, 0.375, 0.0, 0.375, 0.25, 0.4804, 0.25, 0.4804, 0.0, 0.6451, 0.5, 0.5858, 0.5, 0.5858, 0.75, 0.6451, 0.75, 0.6451, 0.5, 0.5858, 0.5, 0.5858, 0.5, 0.6451, 0.5, 0.375, 0.0, 0.375, 0.25, 0.375, 0.25, 0.375, 0.0, 0.375, 0.5, 0.375, 0.75, 0.375, 0.75, 0.375, 0.5, 0.5858, 0.75, 0.6451, 0.75, 0.6451, 0.75, 0.5858, 0.75, 0.375, 0.75, 0.4761, 0.75, 0.4804, 0.75, 0.375, 0.75, 0.375, 0.25, 0.4761, 0.25, 0.4804, 0.25, 0.375, 0.25, 0.5858, 0.5, 0.4761, 0.5, 0.4804, 0.5, 0.5858, 0.5, 0.4804, 0.75, 0.4761, 0.75, 0.5858, 0.75, 0.5858, 0.75, 0.4804, 0.5, 0.4804, 0.75, 0.5858, 0.75, 0.5858, 0.5, 0.4761, 0.0, 0.4804, 0.0, 0.4804, 0.25, 0.4761, 0.25, 0.4804, 0.5, 0.4761, 0.5, 0.375, 0.5, 0.375, 0.5, 0.4761, 0.75, 0.4761, 0.5, 0.5858, 0.5, 0.5858, 0.75, 0.4804, 0.0, 0.4761, 0.0, 0.375, 0.0, 0.375, 0.0])
me_cube_036.materials.append(mat_material)
me_cube_036.use_remesh_fix_poles = True
me_cube_036.use_remesh_preserve_attributes = False
me_cube_036.update()
me_cube_037 = bpy.data.meshes.new('Cube.037')
me_cube_037.from_pydata([(4.151, -1.894, 0.0), (1.894, -4.151, 0.0), (4.151, 1.894, 0.0), (-1.894, -4.151, 0.0), (-1.634, -4.151, 1.66), (-1.894, -4.151, 1.4), (4.151, 1.894, 1.4), (4.151, 1.634, 1.66), (1.894, -4.151, 1.4), (1.634, -4.151, 1.66), (4.151, -1.634, 1.66), (4.151, -1.894, 1.4), (4.151, -1.755, 0.0), (1.755, -4.151, 0.0), (4.151, 1.755, 0.0), (-1.755, -4.151, 0.0), (-1.576, -4.151, 1.521), (-1.755, -4.151, 1.342), (4.151, 1.755, 1.342), (4.151, 1.576, 1.521), (1.755, -4.151, 1.342), (1.576, -4.151, 1.521), (4.151, -1.576, 1.521), (4.151, -1.755, 1.342)], [], [(0, 11, 8, 1), (3, 5, 6, 2), (4, 7, 6, 5), (10, 9, 8, 11), (7, 4, 16, 19), (12, 13, 20, 23), (15, 14, 18, 17), (16, 17, 18, 19), (22, 23, 20, 21), (10, 11, 23, 22), (6, 7, 19, 18), (3, 2, 14, 15), (4, 5, 17, 16), (0, 1, 13, 12), (8, 9, 21, 20), (1, 8, 20, 13), (5, 3, 15, 17), (2, 6, 18, 14), (9, 10, 22, 21), (11, 0, 12, 23)])
_uv = me_cube_037.uv_layers.new(name='UVMap')
_uv.uv.foreach_set('vector', [0.375, 0.5, 0.5858, 0.5, 0.5858, 0.75, 0.375, 0.75, 0.375, 0.0, 0.5858, 0.0, 0.5858, 0.25, 0.375, 0.25, 0.625, 0.0, 0.625, 0.25, 0.5858, 0.25, 0.5858, 0.0, 0.6451, 0.5, 0.6451, 0.75, 0.5858, 0.75, 0.5858, 0.5, 0.625, 0.25, 0.625, 0.0, 0.625, 0.0, 0.625, 0.25, 0.375, 0.5, 0.375, 0.75, 0.5858, 0.75, 0.5858, 0.5, 0.375, 0.0, 0.375, 0.25, 0.5858, 0.25, 0.5858, 0.0, 0.625, 0.0, 0.5858, 0.0, 0.5858, 0.25, 0.625, 0.25, 0.6451, 0.5, 0.5858, 0.5, 0.5858, 0.75, 0.6451, 0.75, 0.6451, 0.5, 0.5858, 0.5, 0.5858, 0.5, 0.6451, 0.5, 0.5858, 0.25, 0.625, 0.25, 0.625, 0.25, 0.5858, 0.25, 0.375, 0.0, 0.375, 0.25, 0.375, 0.25, 0.375, 0.0, 0.625, 0.0, 0.5858, 0.0, 0.5858, 0.0, 0.625, 0.0, 0.375, 0.5, 0.375, 0.75, 0.375, 0.75, 0.375, 0.5, 0.5858, 0.75, 0.6451, 0.75, 0.6451, 0.75, 0.5858, 0.75, 0.375, 0.75, 0.5858, 0.75, 0.5858, 0.75, 0.375, 0.75, 0.5858, 0.0, 0.375, 0.0, 0.375, 0.0, 0.5858, 0.0, 0.375, 0.25, 0.5858, 0.25, 0.5858, 0.25, 0.375, 0.25, 0.6451, 0.75, 0.6451, 0.5, 0.6451, 0.5, 0.6451, 0.75, 0.5858, 0.5, 0.375, 0.5, 0.375, 0.5, 0.5858, 0.5])
me_cube_037.materials.append(mat_material)
me_cube_037.use_remesh_fix_poles = True
me_cube_037.use_remesh_preserve_attributes = False
me_cube_037.update()
me_cube_038 = bpy.data.meshes.new('Cube.038')
me_cube_038.from_pydata([(1.894, 4.151, 0.0), (1.894, -4.151, 0.0), (-1.894, 4.151, 0.0), (-1.894, -4.151, 0.0), (-1.634, -4.151, 1.66), (-1.894, -4.151, 1.4), (-1.894, 4.151, 1.4), (-1.634, 4.151, 1.66), (1.634, 4.151, 1.66), (1.894, 4.151, 1.4), (1.755, 4.151, 0.0), (1.755, -4.151, 0.0), (-1.755, 4.151, 0.0), (-1.755, -4.151, 0.0), (-1.576, -4.151, 1.521), (-1.755, -4.151, 1.342), (-1.755, 4.151, 1.342), (-1.576, 4.151, 1.521), (1.576, 4.151, 1.521), (1.755, 4.151, 1.342), (4.151, -1.894, 0.0), (4.151, 1.894, 0.0), (4.151, 1.894, 1.4), (4.151, 1.634, 1.66), (4.151, -1.755, 0.0), (4.151, 1.755, 0.0), (4.151, 1.755, 1.342), (4.151, 1.576, 1.521), (-1.894, -4.151, 0.6712), (1.755, 4.151, 0.6712), (-1.894, 4.151, 0.6712), (1.755, -4.151, 0.6712), (4.151, 1.755, 0.6712), (1.894, 4.151, 0.6712), (4.151, 1.894, 0.6712), (-1.755, -4.151, 0.6712), (4.151, -1.755, 0.6712), (1.894, -4.151, 0.6712), (-1.755, 4.151, 0.6712), (4.151, -1.894, 0.6712)], [], [(24, 11, 31, 36), (3, 28, 30, 2), (4, 7, 6, 5), (26, 19, 29, 32), (25, 10, 0, 21), (13, 12, 38, 35), (14, 15, 16, 17), (27, 18, 19, 26), (8, 9, 19, 18), (6, 7, 17, 16), (3, 2, 12, 13), (4, 5, 15, 14), (24, 20, 1, 11), (1, 37, 31, 11), (5, 28, 35, 15), (2, 30, 38, 12), (7, 4, 14, 17), (9, 33, 29, 19), (22, 23, 27, 26), (21, 34, 32, 25), (18, 27, 23, 8), (39, 36, 31, 37), (9, 8, 23, 22), (0, 33, 34, 21), (1, 20, 39, 37), (34, 33, 9, 22), (30, 28, 5, 6), (35, 28, 3, 13), (32, 34, 22, 26), (36, 39, 20, 24), (32, 29, 10, 25), (35, 38, 16, 15), (38, 30, 6, 16), (29, 33, 0, 10)])
_uv = me_cube_038.uv_layers.new(name='UVMap')
_uv.uv.foreach_set('vector', [0.375, 0.5, 0.375, 0.75, 0.4804, 0.75, 0.4804, 0.5, 0.375, 0.0, 0.4761, 0.0, 0.4761, 0.25, 0.375, 0.25, 0.625, 0.0, 0.625, 0.25, 0.5858, 0.25, 0.5858, 0.0, 0.5858, 0.25, 0.5858, 0.5, 0.4804, 0.5, 0.4804, 0.25, 0.375, 0.25, 0.375, 0.5, 0.375, 0.5, 0.375, 0.25, 0.375, 0.0, 0.375, 0.25, 0.4804, 0.25, 0.4804, 0.0, 0.625, 0.0, 0.5858, 0.0, 0.5858, 0.25, 0.625, 0.25, 0.625, 0.25, 0.6451, 0.5, 0.5858, 0.5, 0.5858, 0.25, 0.6451, 0.5, 0.5858, 0.5, 0.5858, 0.5, 0.6451, 0.5, 0.5858, 0.25, 0.625, 0.25, 0.625, 0.25, 0.5858, 0.25, 0.375, 0.0, 0.375, 0.25, 0.375, 0.25, 0.375, 0.0, 0.625, 0.0, 0.5858, 0.0, 0.5858, 0.0, 0.625, 0.0, 0.375, 0.5, 0.375, 0.5, 0.375, 0.75, 0.375, 0.75, 0.375, 0.75, 0.4761, 0.75, 0.4804, 0.75, 0.375, 0.75, 0.5858, 0.0, 0.4761, 0.0, 0.4804, 0.0, 0.5858, 0.0, 0.375, 0.25, 0.4761, 0.25, 0.4804, 0.25, 0.375, 0.25, 0.625, 0.25, 0.625, 0.0, 0.625, 0.0, 0.625, 0.25, 0.5858, 0.5, 0.4761, 0.5, 0.4804, 0.5, 0.5858, 0.5, 0.5858, 0.25, 0.625, 0.25, 0.625, 0.25, 0.5858, 0.25, 0.375, 0.25, 0.4761, 0.25, 0.4804, 0.25, 0.375, 0.25, 0.6451, 0.5, 0.625, 0.25, 0.625, 0.25, 0.6451, 0.5, 0.4761, 0.5, 0.4804, 0.5, 0.4804, 0.75, 0.4761, 0.75, 0.5858, 0.5, 0.6451, 0.5, 0.625, 0.25, 0.5858, 0.25, 0.375, 0.5, 0.4761, 0.5, 0.4761, 0.25, 0.375, 0.25, 0.375, 0.75, 0.375, 0.5, 0.4761, 0.5, 0.4761, 0.75, 0.4761, 0.25, 0.4761, 0.5, 0.5858, 0.5, 0.5858, 0.25, 0.4761, 0.25, 0.4761, 0.0, 0.5858, 0.0, 0.5858, 0.25, 0.4804, 0.0, 0.4761, 0.0, 0.375, 0.0, 0.375, 0.0, 0.4804, 0.25, 0.4761, 0.25, 0.5858, 0.25, 0.5858, 0.25, 0.4804, 0.5, 0.4761, 0.5, 0.375, 0.5, 0.375, 0.5, 0.4804, 0.25, 0.4804, 0.5, 0.375, 0.5, 0.375, 0.25, 0.4804, 0.0, 0.4804, 0.25, 0.5858, 0.25, 0.5858, 0.0, 0.4804, 0.25, 0.4761, 0.25, 0.5858, 0.25, 0.5858, 0.25, 0.4804, 0.5, 0.4761, 0.5, 0.375, 0.5, 0.375, 0.5])
me_cube_038.materials.append(mat_material)
me_cube_038.use_remesh_fix_poles = True
me_cube_038.use_remesh_preserve_attributes = False
me_cube_038.update()
me_cube_039 = bpy.data.meshes.new('Cube.039')
me_cube_039.from_pydata([(1.894, 4.151, 0.0), (1.894, -4.151, 0.0), (-1.894, 4.151, 0.0), (-1.894, -4.151, 0.0), (-1.634, -4.151, 1.66), (-1.894, -4.151, 1.4), (-1.894, 4.151, 1.4), (-1.634, 4.151, 1.66), (1.894, -4.151, 1.4), (1.634, -4.151, 1.66), (1.755, 4.151, 0.0), (1.755, -4.151, 0.0), (-1.755, 4.151, 0.0), (-1.755, -4.151, 0.0), (-1.576, -4.151, 1.521), (-1.755, -4.151, 1.342), (-1.755, 4.151, 1.342), (-1.576, 4.151, 1.521), (1.755, -4.151, 1.342), (1.576, -4.151, 1.521), (4.151, -1.894, 0.0), (4.151, 1.894, 0.0), (4.151, -1.634, 1.66), (4.151, -1.894, 1.4), (4.151, -1.755, 0.0), (4.151, 1.755, 0.0), (4.151, -1.576, 1.521), (4.151, -1.755, 1.342), (-1.894, -4.151, 0.6712), (1.755, 4.151, 0.6712), (-1.894, 4.151, 0.6712), (1.755, -4.151, 0.6712), (4.151, 1.755, 0.6712), (1.894, 4.151, 0.6712), (4.151, 1.894, 0.6712), (-1.755, -4.151, 0.6712), (4.151, -1.755, 0.6712), (1.894, -4.151, 0.6712), (-1.755, 4.151, 0.6712), (4.151, -1.894, 0.6712)], [], [(19, 26, 27, 18), (24, 11, 31, 36), (3, 28, 30, 2), (4, 7, 6, 5), (25, 10, 0, 21), (13, 12, 38, 35), (14, 15, 16, 17), (6, 7, 17, 16), (3, 2, 12, 13), (4, 5, 15, 14), (24, 20, 1, 11), (8, 9, 19, 18), (1, 37, 31, 11), (5, 28, 35, 15), (2, 30, 38, 12), (22, 23, 27, 26), (9, 22, 26, 19), (21, 34, 32, 25), (4, 14, 17, 7), (23, 39, 36, 27), (0, 33, 34, 21), (9, 8, 23, 22), (1, 20, 39, 37), (37, 39, 23, 8), (30, 28, 5, 6), (31, 37, 8, 18), (35, 28, 3, 13), (34, 33, 29, 32), (36, 39, 20, 24), (36, 31, 18, 27), (32, 29, 10, 25), (35, 38, 16, 15), (38, 30, 6, 16), (29, 33, 0, 10)])
_uv = me_cube_039.uv_layers.new(name='UVMap')
_uv.uv.foreach_set('vector', [0.6451, 0.75, 0.6451, 0.5, 0.5858, 0.5, 0.5858, 0.75, 0.375, 0.5, 0.375, 0.75, 0.4804, 0.75, 0.4804, 0.5, 0.375, 0.0, 0.4761, 0.0, 0.4761, 0.25, 0.375, 0.25, 0.625, 0.0, 0.625, 0.25, 0.5858, 0.25, 0.5858, 0.0, 0.375, 0.25, 0.375, 0.5, 0.375, 0.5, 0.375, 0.25, 0.375, 0.0, 0.375, 0.25, 0.4804, 0.25, 0.4804, 0.0, 0.625, 0.0, 0.5858, 0.0, 0.5858, 0.25, 0.625, 0.25, 0.5858, 0.25, 0.625, 0.25, 0.625, 0.25, 0.5858, 0.25, 0.375, 0.0, 0.375, 0.25, 0.375, 0.25, 0.375, 0.0, 0.625, 0.0, 0.5858, 0.0, 0.5858, 0.0, 0.625, 0.0, 0.375, 0.5, 0.375, 0.5, 0.375, 0.75, 0.375, 0.75, 0.5858, 0.75, 0.6451, 0.75, 0.6451, 0.75, 0.5858, 0.75, 0.375, 0.75, 0.4761, 0.75, 0.4804, 0.75, 0.375, 0.75, 0.5858, 0.0, 0.4761, 0.0, 0.4804, 0.0, 0.5858, 0.0, 0.375, 0.25, 0.4761, 0.25, 0.4804, 0.25, 0.375, 0.25, 0.6451, 0.5, 0.5858, 0.5, 0.5858, 0.5, 0.6451, 0.5, 0.0, 0.0, 0.0, 0.0, 0.0, 0.0, 0.0, 0.0, 0.375, 0.25, 0.4761, 0.25, 0.4804, 0.25, 0.375, 0.25, 0.0, 0.0, 0.0, 0.0, 0.0, 0.0, 0.0, 0.0, 0.5858, 0.5, 0.4761, 0.5, 0.4804, 0.5, 0.5858, 0.5, 0.375, 0.5, 0.4761, 0.5, 0.4761, 0.25, 0.375, 0.25, 0.6451, 0.75, 0.5858, 0.75, 0.5858, 0.5, 0.6451, 0.5, 0.375, 0.75, 0.375, 0.5, 0.4761, 0.5, 0.4761, 0.75, 0.4761, 0.75, 0.4761, 0.5, 0.5858, 0.5, 0.5858, 0.75, 0.4761, 0.25, 0.4761, 0.0, 0.5858, 0.0, 0.5858, 0.25, 0.4804, 0.75, 0.4761, 0.75, 0.5858, 0.75, 0.5858, 0.75, 0.4804, 0.0, 0.4761, 0.0, 0.375, 0.0, 0.375, 0.0, 0.4761, 0.25, 0.4761, 0.5, 0.4804, 0.5, 0.4804, 0.25, 0.4804, 0.5, 0.4761, 0.5, 0.375, 0.5, 0.375, 0.5, 0.4804, 0.5, 0.4804, 0.75, 0.5858, 0.75, 0.5858, 0.5, 0.4804, 0.25, 0.4804, 0.5, 0.375, 0.5, 0.375, 0.25, 0.4804, 0.0, 0.4804, 0.25, 0.5858, 0.25, 0.5858, 0.0, 0.4804, 0.25, 0.4761, 0.25, 0.5858, 0.25, 0.5858, 0.25, 0.4804, 0.5, 0.4761, 0.5, 0.375, 0.5, 0.375, 0.5])
me_cube_039.materials.append(mat_material)
me_cube_039.use_remesh_fix_poles = True
me_cube_039.use_remesh_preserve_attributes = False
me_cube_039.update()
me_cube_040 = bpy.data.meshes.new('Cube.040')
me_cube_040.from_pydata([(1.894, 4.151, 0.0), (1.894, -4.151, 0.0), (-1.894, 4.151, 0.0), (-1.894, -4.151, 0.0), (1.894, -4.151, 1.4), (1.634, -4.151, 1.66), (1.634, 4.151, 1.66), (1.894, 4.151, 1.4), (1.755, 4.151, 0.0), (1.755, -4.151, 0.0), (-1.755, 4.151, 0.0), (-1.755, -4.151, 0.0), (1.755, -4.151, 1.342), (1.576, -4.151, 1.521), (1.576, 4.151, 1.521), (1.755, 4.151, 1.342), (4.151, -1.894, 0.0), (4.151, 1.894, 0.0), (4.151, 1.894, 1.4), (4.151, 1.634, 1.66), (4.151, -1.634, 1.66), (4.151, -1.894, 1.4), (4.151, -1.755, 0.0), (4.151, 1.755, 0.0), (4.151, 1.755, 1.342), (4.151, 1.576, 1.521), (4.151, -1.576, 1.521), (4.151, -1.755, 1.342), (-1.894, -4.151, 0.6712), (1.755, 4.151, 0.6712), (-1.894, 4.151, 0.6712), (1.755, -4.151, 0.6712), (4.151, 1.755, 0.6712), (1.894, 4.151, 0.6712), (4.151, 1.894, 0.6712), (-1.755, -4.151, 0.6712), (4.151, -1.755, 0.6712), (1.894, -4.151, 0.6712), (-1.755, 4.151, 0.6712), (4.151, -1.894, 0.6712)], [], [(13, 26, 27, 12), (22, 9, 31, 36), (3, 28, 30, 2), (14, 25, 19, 6), (24, 15, 29, 32), (23, 8, 0, 17), (11, 10, 38, 35), (25, 14, 15, 24), (6, 7, 15, 14), (3, 2, 10, 11), (22, 16, 1, 9), (4, 5, 13, 12), (1, 37, 31, 9), (2, 30, 38, 10), (7, 33, 29, 15), (20, 21, 27, 26), (18, 19, 25, 24), (17, 34, 32, 23), (13, 5, 20, 26), (21, 39, 36, 27), (30, 28, 35, 38), (7, 6, 19, 18), (0, 33, 34, 17), (5, 4, 21, 20), (1, 16, 39, 37), (34, 33, 7, 18), (37, 39, 21, 4), (31, 37, 4, 12), (35, 28, 3, 11), (32, 34, 18, 24), (36, 39, 16, 22), (36, 31, 12, 27), (32, 29, 8, 23), (29, 33, 0, 8)])
_uv = me_cube_040.uv_layers.new(name='UVMap')
_uv.uv.foreach_set('vector', [0.6451, 0.75, 0.6451, 0.5, 0.5858, 0.5, 0.5858, 0.75, 0.375, 0.5, 0.375, 0.75, 0.4804, 0.75, 0.4804, 0.5, 0.375, 0.0, 0.4761, 0.0, 0.4761, 0.25, 0.375, 0.25, 0.6451, 0.5, 0.625, 0.25, 0.625, 0.25, 0.6451, 0.5, 0.5858, 0.25, 0.5858, 0.5, 0.4804, 0.5, 0.4804, 0.25, 0.375, 0.25, 0.375, 0.5, 0.375, 0.5, 0.375, 0.25, 0.375, 0.0, 0.375, 0.25, 0.4804, 0.25, 0.4804, 0.0, 0.625, 0.25, 0.6451, 0.5, 0.5858, 0.5, 0.5858, 0.25, 0.6451, 0.5, 0.5858, 0.5, 0.5858, 0.5, 0.6451, 0.5, 0.375, 0.0, 0.375, 0.25, 0.375, 0.25, 0.375, 0.0, 0.375, 0.5, 0.375, 0.5, 0.375, 0.75, 0.375, 0.75, 0.5858, 0.75, 0.6451, 0.75, 0.6451, 0.75, 0.5858, 0.75, 0.375, 0.75, 0.4761, 0.75, 0.4804, 0.75, 0.375, 0.75, 0.375, 0.25, 0.4761, 0.25, 0.4804, 0.25, 0.375, 0.25, 0.5858, 0.5, 0.4761, 0.5, 0.4804, 0.5, 0.5858, 0.5, 0.6451, 0.5, 0.5858, 0.5, 0.5858, 0.5, 0.6451, 0.5, 0.5858, 0.25, 0.625, 0.25, 0.625, 0.25, 0.5858, 0.25, 0.375, 0.25, 0.4761, 0.25, 0.4804, 0.25, 0.375, 0.25, 0.6451, 0.75, 0.6451, 0.75, 0.6451, 0.5, 0.6451, 0.5, 0.5858, 0.5, 0.4761, 0.5, 0.4804, 0.5, 0.5858, 0.5, 0.4761, 0.25, 0.4761, 0.0, 0.4804, 0.0, 0.4804, 0.25, 0.5858, 0.5, 0.6451, 0.5, 0.625, 0.25, 0.5858, 0.25, 0.375, 0.5, 0.4761, 0.5, 0.4761, 0.25, 0.375, 0.25, 0.6451, 0.75, 0.5858, 0.75, 0.5858, 0.5, 0.6451, 0.5, 0.375, 0.75, 0.375, 0.5, 0.4761, 0.5, 0.4761, 0.75, 0.4761, 0.25, 0.4761, 0.5, 0.5858, 0.5, 0.5858, 0.25, 0.4761, 0.75, 0.4761, 0.5, 0.5858, 0.5, 0.5858, 0.75, 0.4804, 0.75, 0.4761, 0.75, 0.5858, 0.75, 0.5858, 0.75, 0.4804, 0.0, 0.4761, 0.0, 0.375, 0.0, 0.375, 0.0, 0.4804, 0.25, 0.4761, 0.25, 0.5858, 0.25, 0.5858, 0.25, 0.4804, 0.5, 0.4761, 0.5, 0.375, 0.5, 0.375, 0.5, 0.4804, 0.5, 0.4804, 0.75, 0.5858, 0.75, 0.5858, 0.5, 0.4804, 0.25, 0.4804, 0.5, 0.375, 0.5, 0.375, 0.25, 0.4804, 0.5, 0.4761, 0.5, 0.375, 0.5, 0.375, 0.5])
me_cube_040.materials.append(mat_material)
me_cube_040.use_remesh_fix_poles = True
me_cube_040.use_remesh_preserve_attributes = False
me_cube_040.update()

# ---- objects
ob_referance = bpy.data.objects.new('Referance', me_referanceobject)
ob_camera_002 = bpy.data.objects.new('Camera.002', cam_camera_002)
ob_straight = bpy.data.objects.new('Straight', me_cube_024)
ob_diag = bpy.data.objects.new('Diag', me_cube_025)
ob_threeway = bpy.data.objects.new('Threeway', me_cube_026)
ob_fourway = bpy.data.objects.new('Fourway', me_cube_027)
ob_slope1 = bpy.data.objects.new('Slope1', me_cube_028)
ob_slope2 = bpy.data.objects.new('Slope2', me_cube_029)
ob_slope2_cutaway = bpy.data.objects.new('Slope2.Cutaway', me_cube_030)
ob_slope1_cutaway = bpy.data.objects.new('Slope1.Cutaway', me_cube_032)
ob_straight_cutaway = bpy.data.objects.new('Straight.Cutaway', me_cube_033)
ob_fourway_cutaway = bpy.data.objects.new('Fourway.Cutaway', me_cube_034)
ob_diag_cutaway1 = bpy.data.objects.new('Diag.Cutaway1', me_cube_035)
ob_diag_cutaway2 = bpy.data.objects.new('Diag.Cutaway2', me_cube_036)
ob_diag_cutaway34 = bpy.data.objects.new('Diag.Cutaway34', me_cube_037)
ob_threeway_cutaway1 = bpy.data.objects.new('Threeway.Cutaway1', me_cube_038)
ob_threeway_cutaway2 = bpy.data.objects.new('Threeway.Cutaway2', me_cube_039)
ob_threeway_cutaway34 = bpy.data.objects.new('Threeway.Cutaway34', me_cube_040)

# ---- transforms, parenting, visibility, modifiers, constraints
ob_referance.location = (0.0, 0.0, 0.0)
ob_referance.scale = (4.155, 4.155, 4.25)
ob_camera_002.location = (10.0, -10.0, 11.6)
ob_camera_002.rotation_euler = (1.047, 0.0, -5.498)
ob_camera_002.lock_rotations_4d = False
ob_camera_002.empty_display_type = 'ARROWS'
ob_camera_002.color = (0.0, 0.0, 0.0, 0.0)
ob_camera_002.display_type = 'WIRE'
ob_camera_002.lineart.crease_threshold = 0.0
ob_straight.location = (0.0, 0.0, 0.0)
ob_straight.hide_render = True
ob_straight.display_type = 'SOLID'
ob_diag.location = (0.0, 0.0, 0.0)
ob_diag.hide_render = True
ob_diag.display_type = 'SOLID'
ob_threeway.location = (0.0, 0.0, 0.0)
ob_threeway.hide_render = True
ob_threeway.display_type = 'SOLID'
ob_fourway.location = (0.0, 0.0, 0.0)
ob_fourway.hide_render = True
ob_fourway.display_type = 'SOLID'
ob_slope1.location = (0.0, 0.0, 0.0)
ob_slope1.hide_render = True
ob_slope1.display_type = 'SOLID'
ob_slope2.location = (0.0, 0.0, 0.0)
ob_slope2.hide_render = True
ob_slope2.display_type = 'SOLID'
ob_slope2_cutaway.location = (0.0, 0.0, 0.0)
ob_slope2_cutaway.rotation_euler = (0.0, 0.0, -4.712)
ob_slope2_cutaway.scale = (-1.0, 1.0, 1.0)
ob_slope2_cutaway.hide_render = True
ob_slope2_cutaway.display_type = 'SOLID'
ob_slope1_cutaway.location = (0.0, 0.0, 0.0)
ob_slope1_cutaway.rotation_euler = (0.0, 0.0, -4.712)
ob_slope1_cutaway.scale = (-1.0, 1.0, 1.0)
ob_slope1_cutaway.hide_render = True
ob_slope1_cutaway.display_type = 'SOLID'
ob_straight_cutaway.location = (0.0, 0.0, 0.0)
ob_straight_cutaway.rotation_euler = (0.0, -0.0, -1.571)
ob_straight_cutaway.hide_render = True
ob_straight_cutaway.display_type = 'SOLID'
ob_fourway_cutaway.location = (0.0, 0.0, 0.0)
ob_fourway_cutaway.hide_render = True
ob_fourway_cutaway.display_type = 'SOLID'
ob_diag_cutaway1.location = (0.0, 0.0, 0.0)
ob_diag_cutaway1.hide_render = True
ob_diag_cutaway1.display_type = 'SOLID'
ob_diag_cutaway2.location = (0.0, 0.0, 0.0)
ob_diag_cutaway2.rotation_euler = (0.0, -0.0, 3.142)
ob_diag_cutaway2.hide_render = True
ob_diag_cutaway2.display_type = 'SOLID'
ob_diag_cutaway34.location = (0.0, 0.0, 0.0)
ob_diag_cutaway34.rotation_euler = (0.0, -0.0, 4.712)
ob_diag_cutaway34.hide_render = True
ob_diag_cutaway34.display_type = 'SOLID'
ob_threeway_cutaway1.location = (0.0, 0.0, 0.0)
ob_threeway_cutaway1.display_type = 'SOLID'
ob_threeway_cutaway2.location = (0.0, 0.0, 0.0)
ob_threeway_cutaway2.rotation_euler = (0.0, -0.0, -1.571)
ob_threeway_cutaway2.hide_render = True
ob_threeway_cutaway2.display_type = 'SOLID'
ob_threeway_cutaway34.location = (0.0, 0.0, 0.0)
ob_threeway_cutaway34.rotation_euler = (0.0, -0.0, 3.142)
ob_threeway_cutaway34.hide_render = True
ob_threeway_cutaway34.display_type = 'SOLID'

# ---- collection membership
col_collection.objects.link(ob_referance)
col_collection.objects.link(ob_camera_002)
col_collection.objects.link(ob_straight)
col_collection.objects.link(ob_diag)
col_collection.objects.link(ob_threeway)
col_collection.objects.link(ob_fourway)
col_collection.objects.link(ob_slope1)
col_collection.objects.link(ob_slope2)
col_collection.objects.link(ob_slope2_cutaway)
col_collection.objects.link(ob_slope1_cutaway)
col_collection.objects.link(ob_straight_cutaway)
col_collection.objects.link(ob_fourway_cutaway)
col_collection.objects.link(ob_diag_cutaway1)
col_collection.objects.link(ob_diag_cutaway2)
col_collection.objects.link(ob_diag_cutaway34)
col_collection.objects.link(ob_threeway_cutaway1)
col_collection.objects.link(ob_threeway_cutaway2)
col_collection.objects.link(ob_threeway_cutaway34)

# ---- scene / render settings (as saved in the file)
scene.camera = ob_camera_002
scene.frame_start = 1; scene.frame_end = 100; scene.frame_set(24)
scene.render.engine = 'BLENDER_EEVEE_NEXT'
scene.render.image_settings.compression = 100
scene.render.resolution_x = 128
scene.render.resolution_y = 128
scene.render.film_transparent = True
scene.cycles.use_denoising = False
scene.cycles.samples = 128
scene.cycles.sampling_pattern = 'TABULATED_SOBOL'
scene.cycles.use_adaptive_sampling = False
scene.cycles.use_light_tree = False
scene.view_settings.view_transform = 'Standard'
scene.view_settings.use_curve_mapping = True
scene.view_settings.curve_mapping.use_clip = True
scene.view_settings.curve_mapping.clip_max_x = 1.0
scene.view_settings.curve_mapping.clip_max_y = 1.0
scene.view_settings.curve_mapping.extend = 'EXTRAPOLATED'
scene.view_settings.curve_mapping.white_level = (1.0, 1.0, 1.0)
_c = scene.view_settings.curve_mapping.curves[0]
while len(_c.points) > 2: _c.points.remove(_c.points[-1])
_c.points[0].location = (0.0, 0.0); _c.points[0].handle_type = 'AUTO'
_c.points[1].location = (1.0, 1.0); _c.points[1].handle_type = 'AUTO'
_c = scene.view_settings.curve_mapping.curves[1]
while len(_c.points) > 2: _c.points.remove(_c.points[-1])
_c.points[0].location = (0.0, 0.0); _c.points[0].handle_type = 'AUTO'
_c.points[1].location = (1.0, 1.0); _c.points[1].handle_type = 'AUTO'
_c = scene.view_settings.curve_mapping.curves[2]
while len(_c.points) > 2: _c.points.remove(_c.points[-1])
_c.points[0].location = (0.0, 0.0); _c.points[0].handle_type = 'AUTO'
_c.points[1].location = (1.0, 1.0); _c.points[1].handle_type = 'AUTO'
_c = scene.view_settings.curve_mapping.curves[3]
while len(_c.points) > 2: _c.points.remove(_c.points[-1])
_c.points[0].location = (0.0, 0.0); _c.points[0].handle_type = 'AUTO'
_c.points[1].location = (1.0, 1.0); _c.points[1].handle_type = 'AUTO'
scene.view_settings.curve_mapping.update()
scene.unit_settings.scale_length = 3.601
bpy.context.view_layer.update()

# ---- added for rendering (the .blend has no usable light): sun
light_auto_sun = bpy.data.lights.new('AutoSun', 'SUN')
light_auto_sun.energy = 3.0
light_auto_sun.angle = 0.0523599
ob_auto_sun = bpy.data.objects.new('AutoSun', light_auto_sun)
scene.collection.objects.link(ob_auto_sun)
ob_auto_sun.rotation_euler = (0.872665, 0.174533, 0.523599)
bpy.context.view_layer.update()
